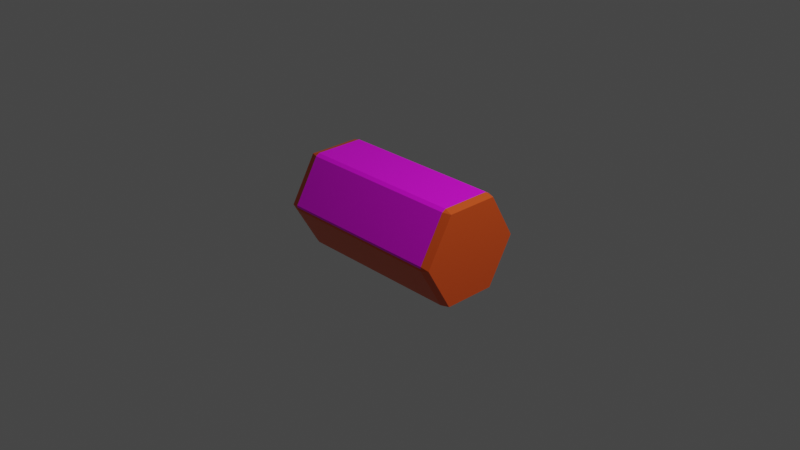 # Source: SupplyBin.blend  (saved by Blender 2.92.15; exported with 4.5.12 LTS)
import bpy
from mathutils import Matrix  # noqa: F401  (used for matrix-valued properties, if any)

bpy.ops.wm.read_factory_settings(use_empty=True)
scene = bpy.context.scene
scene.name = 'Scene'

# ---- collections
col_collection = bpy.data.collections.new('Collection'); scene.collection.children.link(col_collection)

# ---- images (referenced by path relative to the original .blend; pixels are not part of the script)
import os
ASSET_DIR = os.environ.get("B2B_ASSET_DIR", "")  # directory of the original .blend (textures are referenced by path, not embedded)
HERE = os.path.dirname(os.path.abspath(__file__))  # packed textures are extracted next to this script under _unpacked/

def load_image(name, relpath, width, height, colorspace="sRGB"):
    """Load a texture the original file referenced (path relative to the .blend, or extracted next to this script)."""
    p = next((c for c in (os.path.join(HERE, relpath), os.path.join(ASSET_DIR, relpath)) if relpath and os.path.exists(c)), "")
    if p:
        img = bpy.data.images.load(p, check_existing=True)
        img.name = name
    else:  # same state as the original file: an image datablock whose file is absent (Cycles renders it pink)
        img = bpy.data.images.new(name, width, height)
        img.source = "FILE"
        img.filepath = "//" + (relpath or name)
    img.colorspace_settings.name = colorspace
    return img
img_supplybincover_png = load_image('SupplyBinCover.png', 'SupplyBinCover.png', 1024, 1024, 'sRGB')

# ---- materials (node trees are filled in below, after node groups)
mat_red_outside = bpy.data.materials.new('Red Outside')
mat_red_outside.alpha_threshold = 0.0
mat_red_outside.use_transparent_shadow = False
mat_red_outside.line_color = (0.0, 0.0, 0.0, 1.0)
mat_cover = bpy.data.materials.new('Cover')
mat_cover.use_transparent_shadow = False
mat_pillow = bpy.data.materials.new('Pillow')
mat_pillow.alpha_threshold = 0.0
mat_pillow.use_transparent_shadow = False
mat_pillow.line_color = (0.0, 0.0, 0.0, 1.0)

# ---- material node trees
mat_red_outside.use_nodes = True; mat_red_outside.node_tree.nodes.clear()
_N = mat_red_outside.node_tree.nodes; _L = mat_red_outside.node_tree.links
n0 = _N.new('ShaderNodeOutputMaterial'); n0.name = 'Material Output'; n0.location = (300, 300)
n1 = _N.new('ShaderNodeBsdfPrincipled'); n1.name = 'Principled BSDF'; n1.location = (10, 300)
n1.distribution = 'GGX'
n1.subsurface_method = 'BURLEY'
n1.inputs[0].default_value = (0.8, 0.09736, 0.01336, 1.0)
n1.inputs[2].default_value = 0.4
n1.inputs[3].default_value = 1.45
n1.inputs[27].default_value = (0.0, 0.0, 0.0, 1.0)
n1.inputs[28].default_value = 1.0
_L.new(n1.outputs[0], n0.inputs[0])
n0.is_active_output = True
mat_cover.use_nodes = True; mat_cover.node_tree.nodes.clear()
_N = mat_cover.node_tree.nodes; _L = mat_cover.node_tree.links
n0 = _N.new('ShaderNodeBsdfPrincipled'); n0.name = 'Principled BSDF'; n0.location = (10, 300)
n0.distribution = 'GGX'
n0.subsurface_method = 'BURLEY'
n0.inputs[3].default_value = 1.45
n0.inputs[27].default_value = (0.0, 0.0, 0.0, 1.0)
n0.inputs[28].default_value = 1.0
n1 = _N.new('ShaderNodeOutputMaterial'); n1.name = 'Material Output'; n1.location = (300, 300)
n2 = _N.new('ShaderNodeTexImage'); n2.name = 'Image Texture'; n2.location = (-336, 249)
n2.image = img_supplybincover_png
_L.new(n0.outputs[0], n1.inputs[0])
_L.new(n2.outputs[0], n0.inputs[0])
n1.is_active_output = True
mat_pillow.use_nodes = True; mat_pillow.node_tree.nodes.clear()
_N = mat_pillow.node_tree.nodes; _L = mat_pillow.node_tree.links
n0 = _N.new('ShaderNodeOutputMaterial'); n0.name = 'Material Output'; n0.location = (300, 300)
n1 = _N.new('ShaderNodeBsdfPrincipled'); n1.name = 'Principled BSDF'; n1.location = (10, 300)
n1.distribution = 'GGX'
n1.subsurface_method = 'BURLEY'
n1.inputs[2].default_value = 0.4
n1.inputs[3].default_value = 1.45
n1.inputs[27].default_value = (0.0, 0.0, 0.0, 1.0)
n1.inputs[28].default_value = 1.0
_L.new(n1.outputs[0], n0.inputs[0])
n0.is_active_output = True

# ---- world
world_world = bpy.data.worlds.new('World'); scene.world = world_world
world_world.use_nodes = True; world_world.node_tree.nodes.clear()
_N = world_world.node_tree.nodes; _L = world_world.node_tree.links
n0 = _N.new('ShaderNodeOutputWorld'); n0.name = 'World Output'; n0.location = (300, 300)
n1 = _N.new('ShaderNodeBackground'); n1.name = 'Background'; n1.location = (10, 300)
n1.inputs[0].default_value = (0.05088, 0.05088, 0.05088, 1.0)
_L.new(n1.outputs[0], n0.inputs[0])
n0.is_active_output = True
world_world.color = (0.05088, 0.05088, 0.05088)
world_world.use_sun_shadow = False
world_world.sun_shadow_jitter_overblur = 0.0

# ---- cameras
cam_camera = bpy.data.cameras.new('Camera')
cam_camera.clip_end = 100.0
cam_camera.ortho_scale = 7.314

# ---- lights
light_light = bpy.data.lights.new('Light', 'POINT')
light_light.transmission_factor = 0.0
light_light.energy = 1000.0
light_light.shadow_soft_size = 0.1
light_light.shadow_maximum_resolution = 0.006
light_light.use_absolute_resolution = True

# ---- meshes
me_cylinder = bpy.data.meshes.new('Cylinder')
me_cylinder.from_pydata([(0.02383, 0.5862, -0.9125), (3.725e-09, 0.5682, 1.0), (0.02383, 0.5862, 0.9125), (0.4921, 0.2841, -1.0), (0.4958, 0.3138, -0.9125), (0.5196, 0.2725, -0.9125), (0.4921, 0.2841, 1.0), (0.5196, 0.2725, 0.9125), (0.4958, 0.3138, 0.9125), (0.4921, -0.2841, -1.0), (0.5196, -0.2725, -0.9125), (0.4958, -0.3138, -0.9125), (0.4921, -0.2841, 1.0), (0.4958, -0.3138, 0.9125), (0.5196, -0.2725, 0.9125), (-4.657e-08, -0.5682, -1.0), (0.02383, -0.5862, -0.9125), (-4.843e-08, -0.5682, 1.0), (0.02383, -0.5862, 0.9125), (-0.001414, -0.5862, -0.9125), (-0.0007111, -0.5862, 0.9125), (1.863e-09, 0.5682, -1.0), (-0.003947, 0.5862, -0.9125), (-0.003947, 0.5862, 0.9125), (0.5196, -0.2532, -0.9125), (0.4921, -0.264, -1.0), (0.5196, -0.2532, 0.9125), (0.4921, -0.264, 1.0), (-4.658e-08, -0.5279, 1.0), (-4.485e-08, -0.5279, -1.0), (-0.0008259, -0.5447, 0.9125), (-0.001504, -0.5447, -0.9125), (0.4921, 0.2715, -1.0), (0.5196, 0.2603, 0.9125), (2.564e-09, 0.5429, 1.0), (-0.003875, 0.5601, 0.9125), (-0.00389, 0.5601, -0.9125), (0.5196, 0.2603, -0.9125), (0.4921, 0.2715, 1.0), (7.841e-10, 0.5429, -1.0), (0.06045, -0.5103, 0.9125), (0.05776, 0.5248, 0.9125), (0.05775, 0.5248, -0.9125), (0.05986, -0.5103, -0.9125)], [], [(11, 13, 18, 16), (24, 26, 14, 10), (27, 28, 17, 12), (0, 2, 8, 4), (1, 2, 23), (3, 4, 5), (6, 7, 8), (9, 10, 11), (12, 13, 14), (15, 16, 19), (0, 4, 3, 21), (8, 2, 1, 6), (7, 5, 4, 8), (24, 10, 9, 25), (33, 7, 6, 38), (13, 11, 10, 14), (11, 16, 15, 9), (18, 13, 12, 17), (39, 21, 3, 32), (20, 18, 17), (20, 19, 16, 18), (22, 23, 2, 0), (22, 0, 21), (35, 34, 1, 23), (39, 36, 22, 21), (15, 19, 31, 29), (20, 17, 28, 30), (15, 29, 25, 9), (14, 26, 27, 12), (37, 24, 25, 32), (38, 34, 28, 27), (37, 33, 26, 24), (5, 7, 33, 37), (6, 1, 34, 38), (5, 37, 32, 3), (29, 31, 36, 39), (30, 28, 34, 35), (29, 39, 32, 25), (26, 33, 38, 27), (40, 41, 33, 26), (43, 42, 37, 24), (19, 20, 30, 31), (22, 36, 35, 23), (40, 26, 24, 43), (41, 35, 36, 42), (33, 41, 42, 37), (30, 40, 43, 31), (31, 36, 42, 43), (30, 35, 41, 40)])
_uv = me_cylinder.uv_layers.new(name='UVMap')
_uv.uv.foreach_set('vector', [0.659, 0.5069, 0.659, 0.9931, 0.5076, 0.9931, 0.5076, 0.5069, 0.6797, 0.5069, 0.6797, 0.9931, 0.6743, 0.9931, 0.6743, 0.5069, 0.4468, 0.1444, 0.25, 0.03883, 0.25, 0.02271, 0.4468, 0.1364, 0.9924, 0.5069, 0.9924, 0.9931, 0.841, 0.9931, 0.841, 0.5069, 0.004413, 1.0, -8.941e-08, 0.9931, 0.004454, 0.9971, 0.8377, 0.5, 0.8333, 0.5069, 0.8333, 0.5069, 0.8289, 1.0, 0.8257, 1.0, 0.8333, 0.9931, 0.6711, 0.5, 0.6743, 0.5, 0.6667, 0.5069, 0.6711, 1.0, 0.6667, 0.9931, 0.6667, 0.9931, 0.4956, 0.5, 0.5, 0.5069, 0.496, 0.5032, 0.9924, 0.5069, 0.841, 0.5069, 0.8377, 0.5, 0.9956, 0.5, 0.841, 0.9931, 0.9924, 0.9931, 0.9956, 1.0, 0.8377, 1.0, 0.8257, 0.9931, 0.8257, 0.5069, 0.841, 0.5069, 0.841, 0.9931, 0.6797, 0.5069, 0.6743, 0.5069, 0.6711, 0.5, 0.6767, 0.5, 0.8223, 0.9931, 0.8257, 0.9931, 0.8289, 1.0, 0.8254, 1.0, 0.659, 0.9931, 0.659, 0.5069, 0.6743, 0.5069, 0.6743, 0.9931, 0.659, 0.5069, 0.5076, 0.5069, 0.5044, 0.5, 0.6623, 0.5, 0.5076, 0.9931, 0.659, 0.9931, 0.6623, 1.0, 0.5044, 1.0, 0.75, 0.4672, 0.75, 0.4773, 0.9468, 0.3636, 0.9468, 0.3586, 0.4961, 0.9967, 0.5, 0.9931, 0.4956, 1.0, 0.4998, 0.9931, 0.4995, 0.5069, 0.5076, 0.5069, 0.5076, 0.9931, 0.004454, 0.5069, 0.004454, 0.9931, -8.941e-08, 0.9931, -8.941e-08, 0.5069, 0.004454, 0.5029, -8.941e-08, 0.5069, 0.004413, 0.5, 0.0154, 0.9971, 0.009882, 0.9782, 0.004413, 1.0, 0.004454, 0.9971, 0.75, 0.4672, 0.0154, 0.5029, 0.004454, 0.5029, 0.75, 0.4773, 0.75, 0.02271, 0.496, 0.5032, 0.4785, 0.5032, 0.75, 0.03883, 0.4961, 0.9967, 0.25, 0.02271, 0.2413, 0.05736, 0.4786, 0.9967, 0.75, 0.02271, 0.75, 0.03883, 0.9468, 0.1444, 0.9468, 0.1364, 0.6743, 0.9931, 0.6797, 0.9931, 0.6767, 1.0, 0.6711, 1.0, 0.8223, 0.5069, 0.6797, 0.5069, 0.6767, 0.5, 0.8254, 0.5, 0.4468, 0.3586, 0.25, 0.4672, 0.25, 0.03883, 0.4468, 0.1444, 0.8223, 0.5069, 0.8223, 0.9931, 0.6797, 0.9931, 0.6797, 0.5069, 0.8257, 0.5069, 0.8257, 0.9931, 0.8223, 0.9931, 0.8223, 0.5069, 0.4468, 0.3636, 0.25, 0.4773, 0.25, 0.4672, 0.4468, 0.3586, 0.8257, 0.5069, 0.8223, 0.5069, 0.8254, 0.5, 0.8289, 0.5, 0.75, 0.03883, 0.4785, 0.5032, 0.0154, 0.5029, 0.75, 0.4672, 0.4786, 0.9967, 0.2413, 0.05736, 0.009882, 0.9782, 0.0154, 0.9971, 0.75, 0.03883, 0.75, 0.4672, 0.9468, 0.3586, 0.9468, 0.1444, 0.6797, 0.9931, 0.8223, 0.9931, 0.8254, 1.0, 0.6767, 1.0, 0.5023, 0.9963, 0.1104, 0.9966, 0.8223, 0.9931, 0.6797, 0.9931, 0.5022, 0.5037, 0.1104, 0.5033, 0.8223, 0.5069, 0.6797, 0.5069, 0.496, 0.5032, 0.4961, 0.9967, 0.4786, 0.9967, 0.4785, 0.5032, 0.004454, 0.5029, 0.0154, 0.5029, 0.0154, 0.9971, 0.004454, 0.9971, 0.0, 0.0, 0.0, 0.0, 0.0, 0.0, 0.0, 0.0, 0.0, 0.0, 0.0, 0.0, 0.0, 0.0, 0.0, 0.0, 0.0, 0.0, 0.0, 0.0, 0.0, 0.0, 0.0, 0.0, 0.0, 0.0, 0.0, 0.0, 0.0, 0.0, 0.0, 0.0, 0.4785, 0.5032, 0.0154, 0.5029, 0.1104, 0.5033, 0.5022, 0.5037, 0.4786, 0.9967, 0.0154, 0.9971, 0.1104, 0.9966, 0.5023, 0.9963])
me_cylinder.materials.append(mat_red_outside)
me_cylinder.use_remesh_fix_poles = True
me_cylinder.use_remesh_preserve_attributes = False
me_cylinder.use_mirror_vertex_groups = False
me_cylinder.update()
me_cylinder_002 = bpy.data.meshes.new('Cylinder.002')
me_cylinder_002.from_pydata([(-0.9125, 1.086, 0.02383), (0.9125, 1.086, 0.02383), (-0.9125, -0.08624, 0.02383), (0.9125, -0.08624, 0.02383), (-0.9125, 0.1862, 0.4958), (-0.9125, 0.2275, 0.5196), (0.9125, 0.2275, 0.5196), (0.9125, 0.1862, 0.4958), (-0.9125, 0.7725, 0.5196), (-0.9125, 0.8138, 0.4958), (0.9125, 0.8138, 0.4958), (0.9125, 0.7725, 0.5196), (-0.9125, -0.08624, 0.001414), (0.9125, -0.08624, 0.0007111), (-0.9125, 1.086, 0.003947), (0.9125, 1.086, 0.003947), (-0.9125, 1.057, 0.03559), (0.9125, 1.057, 0.03559), (-0.9125, -0.05709, 0.03559), (0.9125, -0.05709, 0.03559), (-0.9125, 0.2018, 0.4841), (-0.9125, 0.2411, 0.5067), (0.9125, 0.2411, 0.5067), (0.9125, 0.2018, 0.4841), (-0.9125, 0.7589, 0.5067), (-0.9125, 0.7982, 0.4841), (0.9125, 0.7982, 0.4841), (0.9125, 0.7589, 0.5067), (-0.9125, -0.05709, 0.01429), (0.9125, -0.05709, 0.01363), (-0.9125, 1.057, 0.0167), (0.9125, 1.057, 0.0167)], [], [(9, 10, 1, 0), (2, 3, 7, 4), (5, 6, 11, 8), (0, 1, 15, 14), (3, 2, 12, 13), (6, 5, 4, 7), (10, 9, 8, 11), (25, 16, 17, 26), (18, 20, 23, 19), (21, 24, 27, 22), (16, 30, 31, 17), (19, 29, 28, 18), (22, 23, 20, 21), (26, 27, 24, 25), (2, 18, 28, 12), (0, 16, 25, 9), (3, 19, 23, 7), (5, 21, 20, 4), (10, 26, 17, 1), (7, 23, 22, 6), (13, 29, 19, 3), (9, 25, 24, 8), (12, 28, 29, 13), (8, 24, 21, 5), (11, 27, 26, 10), (14, 30, 16, 0), (6, 22, 27, 11), (15, 31, 30, 14), (1, 17, 31, 15), (4, 20, 18, 2)])
_uv = me_cylinder_002.uv_layers.new(name='UVMap')
_uv.uv.foreach_set('vector', [0.9715, 0.4472, 0.05359, 0.4472, 0.05359, 0.05929, 0.9715, 0.05929, 0.3686, 0.7976, 0.3686, 0.4927, 0.2898, 0.4927, 0.2898, 0.7976, 0.2818, 0.7976, 0.2818, 0.4927, 0.2029, 0.4927, 0.2029, 0.7976, 0.5257, 0.7976, 0.5257, 0.4927, 0.5227, 0.4927, 0.5227, 0.7976, 0.7297, 0.7976, 0.7297, 0.4927, 0.7262, 0.4927, 0.7261, 0.7976, 0.2818, 0.4927, 0.2818, 0.7976, 0.2898, 0.7976, 0.2898, 0.4927, 0.6159, 0.4927, 0.6159, 0.7976, 0.6222, 0.7976, 0.6222, 0.4927, 0.7108, 0.4927, 0.6251, 0.4927, 0.6251, 0.7976, 0.7108, 0.7976, 0.3686, 0.7976, 0.433, 0.7976, 0.433, 0.4927, 0.3686, 0.4927, 0.4404, 0.7976, 0.5227, 0.7976, 0.5227, 0.4927, 0.4404, 0.4927, 0.6251, 0.4927, 0.6222, 0.4927, 0.6222, 0.7976, 0.6251, 0.7976, 0.7331, 0.4927, 0.7297, 0.4927, 0.7298, 0.7976, 0.7331, 0.7976, 0.4404, 0.4927, 0.433, 0.4927, 0.433, 0.7976, 0.4404, 0.7976, 0.7108, 0.7976, 0.7168, 0.7976, 0.7168, 0.4927, 0.7108, 0.4927, 0.6054, 0.7976, 0.6034, 0.8025, 0.607, 0.8025, 0.6091, 0.7976, 0.6058, 0.9935, 0.6038, 0.9886, 0.5288, 0.9455, 0.5268, 0.9482, 0.2856, 0.9935, 0.2837, 0.9886, 0.2089, 0.9452, 0.2069, 0.9478, 0.5227, 0.8502, 0.5248, 0.8525, 0.5286, 0.8459, 0.5266, 0.8433, 0.2072, 0.8429, 0.2091, 0.8455, 0.2842, 0.8025, 0.2862, 0.7976, 0.2069, 0.9478, 0.2089, 0.9452, 0.2051, 0.9386, 0.2029, 0.9409, 0.2895, 0.9935, 0.2874, 0.9886, 0.2837, 0.9886, 0.2856, 0.9935, 0.5268, 0.9482, 0.5288, 0.9455, 0.525, 0.939, 0.5229, 0.9413, 0.7168, 0.7976, 0.7221, 0.7976, 0.7221, 0.4927, 0.7168, 0.4927, 0.5229, 0.9413, 0.525, 0.939, 0.5248, 0.8525, 0.5227, 0.8502, 0.2032, 0.8498, 0.2053, 0.8521, 0.2091, 0.8455, 0.2072, 0.8429, 0.6091, 0.9935, 0.607, 0.9886, 0.6038, 0.9886, 0.6058, 0.9935, 0.2029, 0.9409, 0.2051, 0.9386, 0.2053, 0.8521, 0.2032, 0.8498, 0.7261, 0.4927, 0.7221, 0.4927, 0.7221, 0.7976, 0.7261, 0.7976, 0.2862, 0.7976, 0.2842, 0.8025, 0.2874, 0.8025, 0.2895, 0.7976, 0.5266, 0.8433, 0.5286, 0.8459, 0.6034, 0.8025, 0.6054, 0.7976])
me_cylinder_002.materials.append(mat_cover)
me_cylinder_002.use_remesh_fix_poles = True
me_cylinder_002.use_remesh_preserve_attributes = False
me_cylinder_002.use_mirror_vertex_groups = False
me_cylinder_002.update()
me_cylinder_003 = bpy.data.meshes.new('Cylinder.003')
me_cylinder_003.from_pydata([(3.725e-09, 0.5682, 1.0), (-4.657e-08, -0.5682, -1.0), (-4.843e-08, -0.5682, 1.0), (-0.001414, -0.5862, -0.9125), (-0.0007111, -0.5862, 0.9125), (1.863e-09, 0.5682, -1.0), (-0.02383, 0.5862, -0.9125), (-0.02383, 0.5862, 0.9125), (-0.02383, -0.5862, -0.9125), (-0.02383, -0.5862, 0.9125), (-0.4921, -0.2841, -1.0), (-0.4958, -0.3138, -0.9125), (-0.5196, -0.2725, -0.9125), (-0.4921, -0.2841, 1.0), (-0.5196, -0.2725, 0.9125), (-0.4958, -0.3138, 0.9125), (-0.4921, 0.2841, -1.0), (-0.5196, 0.2725, -0.9125), (-0.4958, 0.3138, -0.9125), (-0.4921, 0.2841, 1.0), (-0.4958, 0.3138, 0.9125), (-0.5196, 0.2725, 0.9125), (-0.003947, 0.5862, -0.9125), (-0.003947, 0.5862, 0.9125)], [(3, 4), (23, 22)], [(5, 6, 22), (2, 9, 4), (10, 11, 12), (13, 14, 15), (16, 17, 18), (19, 20, 21), (8, 11, 10, 1), (15, 9, 2, 13), (12, 17, 16, 10), (21, 14, 13, 19), (18, 6, 5, 16), (7, 20, 19, 0), (5, 1, 10, 16), (3, 8, 1), (2, 0, 19, 13), (23, 7, 0), (4, 23, 0, 2), (23, 4, 9, 15, 14, 21, 20, 7), (1, 5, 22, 3), (11, 8, 3, 22, 6, 18, 17, 12)])
_uv = me_cylinder_003.uv_layers.new(name='UVMap')
_uv.uv.foreach_set('vector', [0.004413, 0.5, 0.007643, 0.5, 0.004454, 0.5029, 0.4956, 1.0, 0.4924, 1.0, 0.4961, 0.9967, 0.3377, 0.5, 0.3333, 0.5069, 0.3333, 0.5069, 0.3289, 1.0, 0.3257, 1.0, 0.3333, 0.9931, 0.1711, 0.5, 0.1743, 0.5, 0.1667, 0.5069, 0.1711, 1.0, 0.1667, 0.9931, 0.1667, 0.9931, 0.4924, 0.5069, 0.341, 0.5069, 0.3377, 0.5, 0.4956, 0.5, 0.341, 0.9931, 0.4924, 0.9931, 0.4956, 1.0, 0.3377, 1.0, 0.3257, 0.5069, 0.1743, 0.5069, 0.1711, 0.5, 0.3289, 0.5, 0.1743, 0.9931, 0.3257, 0.9931, 0.3289, 1.0, 0.1711, 1.0, 0.159, 0.5069, 0.007643, 0.5069, 0.004413, 0.5, 0.1623, 0.5, 0.007643, 0.9931, 0.159, 0.9931, 0.1623, 1.0, 0.004413, 1.0, 0.75, 0.4773, 0.75, 0.02271, 0.5532, 0.1364, 0.5532, 0.3636, 0.496, 0.5032, 0.4924, 0.5, 0.4956, 0.5, 0.25, 0.02271, 0.25, 0.4773, 0.05316, 0.3636, 0.05316, 0.1364, 0.004454, 0.9971, 0.007643, 1.0, 0.004413, 1.0, 0.4961, 0.9967, 0.004454, 0.9971, 0.004413, 1.0, 0.25, 0.02271, 0.004454, 0.9971, 0.4961, 0.9967, 0.4924, 1.0, 0.341, 0.9931, 0.3257, 1.0, 0.1743, 0.9931, 0.1667, 0.9931, 0.007643, 0.9931, 0.75, 0.02271, 0.75, 0.4773, 0.004454, 0.5029, 0.496, 0.5032, 0.341, 0.5069, 0.4924, 0.5069, 0.496, 0.5032, 0.004454, 0.5029, 0.007643, 0.5, 0.159, 0.5069, 0.1743, 0.5, 0.3257, 0.5069])
me_cylinder_003.materials.append(mat_red_outside)
me_cylinder_003.use_remesh_fix_poles = True
me_cylinder_003.use_remesh_preserve_attributes = False
me_cylinder_003.use_mirror_vertex_groups = False
me_cylinder_003.update()
me_cube_001 = bpy.data.meshes.new('Cube.001')
me_cube_001.from_pydata([(-0.9294, -0.004078, -0.1292), (-0.9294, -0.004078, -0.1002), (-0.9294, 1.004, -0.1292), (-0.9294, 1.004, -0.1002), (0.9294, -0.004078, -0.1292), (0.9294, -0.004078, -0.1002), (0.9294, 1.004, -0.1292), (0.9294, 1.004, -0.1002)], [], [(0, 1, 3, 2), (2, 3, 7, 6), (6, 7, 5, 4), (4, 5, 1, 0), (2, 6, 4, 0), (7, 3, 1, 5)])
_uv = me_cube_001.uv_layers.new(name='UVMap')
_uv.uv.foreach_set('vector', [0.375, 0.0, 0.625, 0.0, 0.625, 0.25, 0.375, 0.25, 0.375, 0.25, 0.625, 0.25, 0.625, 0.5, 0.375, 0.5, 0.375, 0.5, 0.625, 0.5, 0.625, 0.75, 0.375, 0.75, 0.375, 0.75, 0.625, 0.75, 0.625, 1.0, 0.375, 1.0, 0.125, 0.5, 0.375, 0.5, 0.375, 0.75, 0.125, 0.75, 0.625, 0.5, 0.875, 0.5, 0.875, 0.75, 0.625, 0.75])
me_cube_001.materials.append(mat_pillow)
me_cube_001.use_remesh_fix_poles = True
me_cube_001.use_remesh_preserve_attributes = False
me_cube_001.use_mirror_vertex_groups = False
me_cube_001.update()

# ---- objects
ob_light = bpy.data.objects.new('Light', light_light)
ob_camera = bpy.data.objects.new('Camera', cam_camera)
ob_cylinder = bpy.data.objects.new('Cylinder', me_cylinder)
ob_top = bpy.data.objects.new('Top', me_cylinder_002)
ob_cylinder_001 = bpy.data.objects.new('Cylinder.001', me_cylinder_003)
ob_cube = bpy.data.objects.new('Cube', me_cube_001)

# ---- transforms, parenting, visibility, modifiers, constraints
ob_light.location = (4.076, 1.005, 5.904)
ob_light.rotation_euler = (0.6503, 0.05522, 1.866)
ob_light.lock_rotations_4d = False
ob_light.empty_display_type = 'ARROWS'
ob_light.color = (0.0, 0.0, 0.0, 0.0)
ob_light.lineart.crease_threshold = 0.0
ob_camera.location = (7.359, -6.926, 4.958)
ob_camera.rotation_euler = (1.109, 0.0, 0.8149)
ob_camera.lock_rotations_4d = False
ob_camera.empty_display_type = 'ARROWS'
ob_camera.color = (0.0, 0.0, 0.0, 0.0)
ob_camera.display_type = 'WIRE'
ob_camera.lineart.crease_threshold = 0.0
ob_cylinder.location = (0.0, 0.0, 0.0)
ob_cylinder.rotation_euler = (0.0, 1.571, 0.0)
ob_cylinder.lineart.crease_threshold = 0.0
ob_top.location = (0.0, -0.5, 0.0)
ob_top.lineart.crease_threshold = 0.0
ob_cylinder_001.location = (0.0, 0.0, 0.0)
ob_cylinder_001.rotation_euler = (0.0, 1.571, 0.0)
ob_cylinder_001.lineart.crease_threshold = 0.0
ob_cube.location = (0.0, -0.5, 0.0)
ob_cube.lineart.crease_threshold = 0.0

# ---- collection membership
col_collection.objects.link(ob_light)
col_collection.objects.link(ob_camera)
col_collection.objects.link(ob_cylinder)
col_collection.objects.link(ob_top)
col_collection.objects.link(ob_cylinder_001)
col_collection.objects.link(ob_cube)

# ---- scene / render settings (as saved in the file)
scene.camera = ob_camera
scene.frame_start = 1; scene.frame_end = 250; scene.frame_set(1)
scene.render.engine = 'BLENDER_EEVEE_NEXT'
scene.cycles.use_denoising = False
scene.cycles.samples = 128
scene.cycles.sampling_pattern = 'TABULATED_SOBOL'
scene.cycles.use_adaptive_sampling = False
scene.cycles.use_light_tree = False
scene.view_settings.view_transform = 'Filmic'
bpy.context.view_layer.update()
